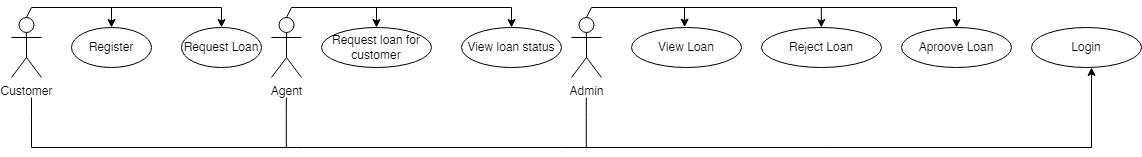

The diagram above was exported from draw.io. Its source (the exported page's mxGraphModel, read from the mxfile embedded in the PNG):
<mxGraphModel dx="1358" dy="586" grid="1" gridSize="10" guides="1" tooltips="1" connect="1" arrows="1" fold="1" page="1" pageScale="1" pageWidth="827" pageHeight="1169" math="0" shadow="0">
  <root>
    <mxCell id="0" />
    <mxCell id="1" parent="0" />
    <mxCell id="S-z_suk27jEAhAmiuC_r-1" value="Customer&lt;div&gt;&lt;br&gt;&lt;/div&gt;" style="shape=umlActor;verticalLabelPosition=bottom;verticalAlign=top;html=1;outlineConnect=0;" vertex="1" parent="1">
      <mxGeometry x="50" y="230" width="30" height="60" as="geometry" />
    </mxCell>
    <mxCell id="S-z_suk27jEAhAmiuC_r-4" value="Agent" style="shape=umlActor;verticalLabelPosition=bottom;verticalAlign=top;html=1;outlineConnect=0;" vertex="1" parent="1">
      <mxGeometry x="310" y="230" width="30" height="60" as="geometry" />
    </mxCell>
    <mxCell id="S-z_suk27jEAhAmiuC_r-5" value="Admin&lt;div&gt;&lt;br&gt;&lt;/div&gt;" style="shape=umlActor;verticalLabelPosition=bottom;verticalAlign=top;html=1;outlineConnect=0;" vertex="1" parent="1">
      <mxGeometry x="610" y="230" width="30" height="60" as="geometry" />
    </mxCell>
    <mxCell id="S-z_suk27jEAhAmiuC_r-6" value="Register" style="ellipse;whiteSpace=wrap;html=1;" vertex="1" parent="1">
      <mxGeometry x="110" y="240" width="80" height="40" as="geometry" />
    </mxCell>
    <mxCell id="S-z_suk27jEAhAmiuC_r-7" value="Request Loan" style="ellipse;whiteSpace=wrap;html=1;" vertex="1" parent="1">
      <mxGeometry x="220" y="240" width="80" height="40" as="geometry" />
    </mxCell>
    <mxCell id="S-z_suk27jEAhAmiuC_r-10" value="" style="endArrow=classic;html=1;rounded=0;entryX=0.5;entryY=0;entryDx=0;entryDy=0;" edge="1" parent="1" target="S-z_suk27jEAhAmiuC_r-7">
      <mxGeometry width="50" height="50" relative="1" as="geometry">
        <mxPoint x="70" y="220" as="sourcePoint" />
        <mxPoint x="265" y="230" as="targetPoint" />
        <Array as="points">
          <mxPoint x="260" y="220" />
        </Array>
      </mxGeometry>
    </mxCell>
    <mxCell id="S-z_suk27jEAhAmiuC_r-11" value="" style="endArrow=classic;html=1;rounded=0;" edge="1" parent="1">
      <mxGeometry width="50" height="50" relative="1" as="geometry">
        <mxPoint x="150" y="220" as="sourcePoint" />
        <mxPoint x="150" y="240" as="targetPoint" />
      </mxGeometry>
    </mxCell>
    <mxCell id="S-z_suk27jEAhAmiuC_r-12" value="" style="endArrow=none;html=1;rounded=0;exitX=0.5;exitY=0;exitDx=0;exitDy=0;exitPerimeter=0;" edge="1" parent="1" source="S-z_suk27jEAhAmiuC_r-1">
      <mxGeometry width="50" height="50" relative="1" as="geometry">
        <mxPoint x="20" y="270" as="sourcePoint" />
        <mxPoint x="70" y="220" as="targetPoint" />
      </mxGeometry>
    </mxCell>
    <mxCell id="S-z_suk27jEAhAmiuC_r-13" value="Request loan for customer" style="ellipse;whiteSpace=wrap;html=1;" vertex="1" parent="1">
      <mxGeometry x="360" y="240" width="110" height="40" as="geometry" />
    </mxCell>
    <mxCell id="S-z_suk27jEAhAmiuC_r-14" value="View loan status" style="ellipse;whiteSpace=wrap;html=1;" vertex="1" parent="1">
      <mxGeometry x="500" y="240" width="100" height="40" as="geometry" />
    </mxCell>
    <mxCell id="S-z_suk27jEAhAmiuC_r-15" value="" style="endArrow=classic;html=1;rounded=0;entryX=0.5;entryY=0;entryDx=0;entryDy=0;" edge="1" parent="1" target="S-z_suk27jEAhAmiuC_r-14">
      <mxGeometry width="50" height="50" relative="1" as="geometry">
        <mxPoint x="330" y="220" as="sourcePoint" />
        <mxPoint x="540" y="230" as="targetPoint" />
        <Array as="points">
          <mxPoint x="550" y="220" />
        </Array>
      </mxGeometry>
    </mxCell>
    <mxCell id="S-z_suk27jEAhAmiuC_r-16" value="" style="endArrow=classic;html=1;rounded=0;entryX=0.5;entryY=0;entryDx=0;entryDy=0;" edge="1" parent="1" target="S-z_suk27jEAhAmiuC_r-13">
      <mxGeometry width="50" height="50" relative="1" as="geometry">
        <mxPoint x="415" y="220" as="sourcePoint" />
        <mxPoint x="470" y="210" as="targetPoint" />
      </mxGeometry>
    </mxCell>
    <mxCell id="S-z_suk27jEAhAmiuC_r-17" value="" style="endArrow=none;html=1;rounded=0;exitX=0.5;exitY=0;exitDx=0;exitDy=0;exitPerimeter=0;" edge="1" parent="1" source="S-z_suk27jEAhAmiuC_r-4">
      <mxGeometry width="50" height="50" relative="1" as="geometry">
        <mxPoint x="320" y="230" as="sourcePoint" />
        <mxPoint x="330" y="220" as="targetPoint" />
      </mxGeometry>
    </mxCell>
    <mxCell id="S-z_suk27jEAhAmiuC_r-18" value="View Loan" style="ellipse;whiteSpace=wrap;html=1;" vertex="1" parent="1">
      <mxGeometry x="670" y="240" width="110" height="40" as="geometry" />
    </mxCell>
    <mxCell id="S-z_suk27jEAhAmiuC_r-19" value="Reject Loan" style="ellipse;whiteSpace=wrap;html=1;" vertex="1" parent="1">
      <mxGeometry x="800" y="240" width="120" height="40" as="geometry" />
    </mxCell>
    <mxCell id="S-z_suk27jEAhAmiuC_r-20" value="Aproove Loan" style="ellipse;whiteSpace=wrap;html=1;" vertex="1" parent="1">
      <mxGeometry x="940" y="240" width="110" height="40" as="geometry" />
    </mxCell>
    <mxCell id="S-z_suk27jEAhAmiuC_r-21" value="" style="endArrow=classic;html=1;rounded=0;entryX=0.5;entryY=0;entryDx=0;entryDy=0;" edge="1" parent="1" target="S-z_suk27jEAhAmiuC_r-20">
      <mxGeometry width="50" height="50" relative="1" as="geometry">
        <mxPoint x="630" y="220" as="sourcePoint" />
        <mxPoint x="810" y="270" as="targetPoint" />
        <Array as="points">
          <mxPoint x="995" y="220" />
        </Array>
      </mxGeometry>
    </mxCell>
    <mxCell id="S-z_suk27jEAhAmiuC_r-22" value="" style="endArrow=none;html=1;rounded=0;exitX=0.5;exitY=0;exitDx=0;exitDy=0;exitPerimeter=0;" edge="1" parent="1" source="S-z_suk27jEAhAmiuC_r-5">
      <mxGeometry width="50" height="50" relative="1" as="geometry">
        <mxPoint x="580" y="270" as="sourcePoint" />
        <mxPoint x="630" y="220" as="targetPoint" />
      </mxGeometry>
    </mxCell>
    <mxCell id="S-z_suk27jEAhAmiuC_r-23" value="" style="endArrow=classic;html=1;rounded=0;entryX=0.483;entryY=-0.009;entryDx=0;entryDy=0;entryPerimeter=0;" edge="1" parent="1" target="S-z_suk27jEAhAmiuC_r-18">
      <mxGeometry width="50" height="50" relative="1" as="geometry">
        <mxPoint x="723" y="220" as="sourcePoint" />
        <mxPoint x="730" y="240" as="targetPoint" />
      </mxGeometry>
    </mxCell>
    <mxCell id="S-z_suk27jEAhAmiuC_r-24" value="" style="endArrow=classic;html=1;rounded=0;entryX=0.483;entryY=-0.009;entryDx=0;entryDy=0;entryPerimeter=0;" edge="1" parent="1">
      <mxGeometry width="50" height="50" relative="1" as="geometry">
        <mxPoint x="859.84" y="220" as="sourcePoint" />
        <mxPoint x="859.84" y="240" as="targetPoint" />
      </mxGeometry>
    </mxCell>
    <mxCell id="S-z_suk27jEAhAmiuC_r-25" value="Login" style="ellipse;whiteSpace=wrap;html=1;" vertex="1" parent="1">
      <mxGeometry x="1070" y="240" width="110" height="40" as="geometry" />
    </mxCell>
    <mxCell id="S-z_suk27jEAhAmiuC_r-26" value="" style="endArrow=classic;html=1;rounded=0;" edge="1" parent="1">
      <mxGeometry width="50" height="50" relative="1" as="geometry">
        <mxPoint x="70" y="360" as="sourcePoint" />
        <mxPoint x="1130" y="280" as="targetPoint" />
        <Array as="points">
          <mxPoint x="1130" y="360" />
        </Array>
      </mxGeometry>
    </mxCell>
    <mxCell id="S-z_suk27jEAhAmiuC_r-29" value="" style="endArrow=none;html=1;rounded=0;" edge="1" parent="1">
      <mxGeometry width="50" height="50" relative="1" as="geometry">
        <mxPoint x="70" y="360" as="sourcePoint" />
        <mxPoint x="70" y="310" as="targetPoint" />
        <Array as="points">
          <mxPoint x="70" y="330" />
        </Array>
      </mxGeometry>
    </mxCell>
    <mxCell id="S-z_suk27jEAhAmiuC_r-30" value="" style="endArrow=none;html=1;rounded=0;" edge="1" parent="1">
      <mxGeometry width="50" height="50" relative="1" as="geometry">
        <mxPoint x="324.82" y="360" as="sourcePoint" />
        <mxPoint x="324.82" y="310" as="targetPoint" />
        <Array as="points">
          <mxPoint x="324.82" y="330" />
        </Array>
      </mxGeometry>
    </mxCell>
    <mxCell id="S-z_suk27jEAhAmiuC_r-31" value="" style="endArrow=none;html=1;rounded=0;" edge="1" parent="1">
      <mxGeometry width="50" height="50" relative="1" as="geometry">
        <mxPoint x="624.79" y="360" as="sourcePoint" />
        <mxPoint x="624.79" y="310" as="targetPoint" />
        <Array as="points">
          <mxPoint x="624.79" y="330" />
        </Array>
      </mxGeometry>
    </mxCell>
  </root>
</mxGraphModel>